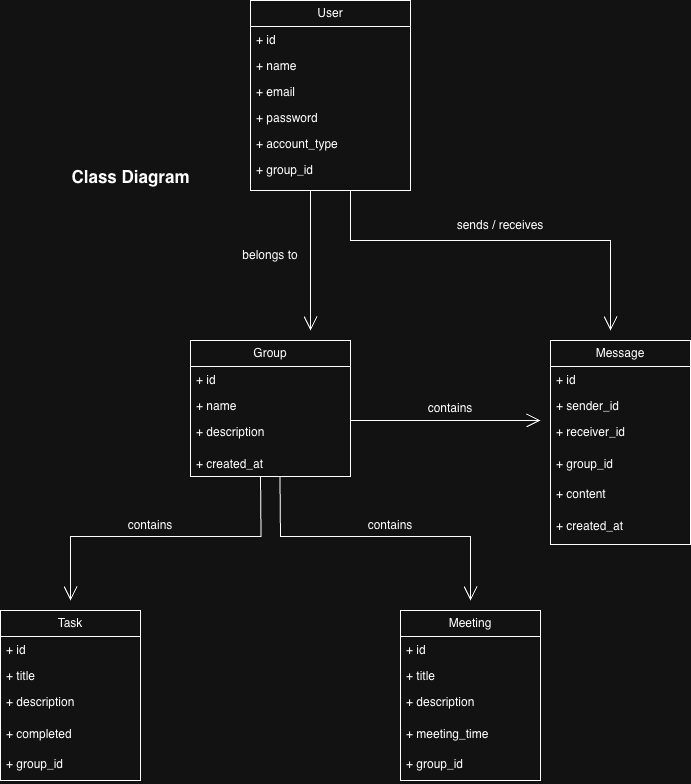

The diagram above was exported from draw.io. Its source (the exported page's mxGraphModel, read from the mxfile embedded in the PNG):
<mxGraphModel dx="1437" dy="991" grid="1" gridSize="10" guides="1" tooltips="1" connect="1" arrows="1" fold="1" page="1" pageScale="1" pageWidth="850" pageHeight="1100" math="0" shadow="0">
  <root>
    <mxCell id="0" />
    <mxCell id="1" parent="0" />
    <mxCell id="teOCLrf6D6gtqYKY4BFy-17" parent="1" style="swimlane;fontStyle=0;childLayout=stackLayout;horizontal=1;startSize=26;fillColor=none;horizontalStack=0;resizeParent=1;resizeParentMax=0;resizeLast=0;collapsible=1;marginBottom=0;whiteSpace=wrap;html=1;" value="User" vertex="1">
      <mxGeometry height="190" width="160" x="280" y="40" as="geometry" />
    </mxCell>
    <mxCell id="teOCLrf6D6gtqYKY4BFy-18" parent="teOCLrf6D6gtqYKY4BFy-17" style="text;strokeColor=none;fillColor=none;align=left;verticalAlign=top;spacingLeft=4;spacingRight=4;overflow=hidden;rotatable=0;points=[[0,0.5],[1,0.5]];portConstraint=eastwest;whiteSpace=wrap;html=1;" value="+ id" vertex="1">
      <mxGeometry height="26" width="160" y="26" as="geometry" />
    </mxCell>
    <mxCell id="teOCLrf6D6gtqYKY4BFy-19" parent="teOCLrf6D6gtqYKY4BFy-17" style="text;strokeColor=none;fillColor=none;align=left;verticalAlign=top;spacingLeft=4;spacingRight=4;overflow=hidden;rotatable=0;points=[[0,0.5],[1,0.5]];portConstraint=eastwest;whiteSpace=wrap;html=1;" value="+ name" vertex="1">
      <mxGeometry height="26" width="160" y="52" as="geometry" />
    </mxCell>
    <mxCell id="teOCLrf6D6gtqYKY4BFy-33" parent="teOCLrf6D6gtqYKY4BFy-17" style="text;strokeColor=none;fillColor=none;align=left;verticalAlign=top;spacingLeft=4;spacingRight=4;overflow=hidden;rotatable=0;points=[[0,0.5],[1,0.5]];portConstraint=eastwest;whiteSpace=wrap;html=1;" value="+ email" vertex="1">
      <mxGeometry height="26" width="160" y="78" as="geometry" />
    </mxCell>
    <mxCell id="teOCLrf6D6gtqYKY4BFy-34" parent="teOCLrf6D6gtqYKY4BFy-17" style="text;strokeColor=none;fillColor=none;align=left;verticalAlign=top;spacingLeft=4;spacingRight=4;overflow=hidden;rotatable=0;points=[[0,0.5],[1,0.5]];portConstraint=eastwest;whiteSpace=wrap;html=1;" value="+ password" vertex="1">
      <mxGeometry height="26" width="160" y="104" as="geometry" />
    </mxCell>
    <mxCell id="teOCLrf6D6gtqYKY4BFy-35" parent="teOCLrf6D6gtqYKY4BFy-17" style="text;strokeColor=none;fillColor=none;align=left;verticalAlign=top;spacingLeft=4;spacingRight=4;overflow=hidden;rotatable=0;points=[[0,0.5],[1,0.5]];portConstraint=eastwest;whiteSpace=wrap;html=1;" value="+ account_type" vertex="1">
      <mxGeometry height="26" width="160" y="130" as="geometry" />
    </mxCell>
    <mxCell id="teOCLrf6D6gtqYKY4BFy-20" parent="teOCLrf6D6gtqYKY4BFy-17" style="text;strokeColor=none;fillColor=none;align=left;verticalAlign=top;spacingLeft=4;spacingRight=4;overflow=hidden;rotatable=0;points=[[0,0.5],[1,0.5]];portConstraint=eastwest;whiteSpace=wrap;html=1;" value="+ group_id" vertex="1">
      <mxGeometry height="34" width="160" y="156" as="geometry" />
    </mxCell>
    <mxCell id="teOCLrf6D6gtqYKY4BFy-25" parent="1" style="swimlane;fontStyle=0;childLayout=stackLayout;horizontal=1;startSize=26;fillColor=none;horizontalStack=0;resizeParent=1;resizeParentMax=0;resizeLast=0;collapsible=1;marginBottom=0;whiteSpace=wrap;html=1;" value="Group" vertex="1">
      <mxGeometry height="136" width="160" x="220" y="380" as="geometry" />
    </mxCell>
    <mxCell id="teOCLrf6D6gtqYKY4BFy-26" parent="teOCLrf6D6gtqYKY4BFy-25" style="text;strokeColor=none;fillColor=none;align=left;verticalAlign=top;spacingLeft=4;spacingRight=4;overflow=hidden;rotatable=0;points=[[0,0.5],[1,0.5]];portConstraint=eastwest;whiteSpace=wrap;html=1;" value="+ id" vertex="1">
      <mxGeometry height="26" width="160" y="26" as="geometry" />
    </mxCell>
    <mxCell id="teOCLrf6D6gtqYKY4BFy-27" parent="teOCLrf6D6gtqYKY4BFy-25" style="text;strokeColor=none;fillColor=none;align=left;verticalAlign=top;spacingLeft=4;spacingRight=4;overflow=hidden;rotatable=0;points=[[0,0.5],[1,0.5]];portConstraint=eastwest;whiteSpace=wrap;html=1;" value="+ name" vertex="1">
      <mxGeometry height="26" width="160" y="52" as="geometry" />
    </mxCell>
    <mxCell id="teOCLrf6D6gtqYKY4BFy-28" parent="teOCLrf6D6gtqYKY4BFy-25" style="text;strokeColor=none;fillColor=none;align=left;verticalAlign=top;spacingLeft=4;spacingRight=4;overflow=hidden;rotatable=0;points=[[0,0.5],[1,0.5]];portConstraint=eastwest;whiteSpace=wrap;html=1;" value="&lt;div&gt;+ description&lt;/div&gt;" vertex="1">
      <mxGeometry height="32" width="160" y="78" as="geometry" />
    </mxCell>
    <mxCell id="teOCLrf6D6gtqYKY4BFy-37" parent="teOCLrf6D6gtqYKY4BFy-25" style="text;strokeColor=none;fillColor=none;align=left;verticalAlign=top;spacingLeft=4;spacingRight=4;overflow=hidden;rotatable=0;points=[[0,0.5],[1,0.5]];portConstraint=eastwest;whiteSpace=wrap;html=1;" value="+ created_at" vertex="1">
      <mxGeometry height="26" width="160" y="110" as="geometry" />
    </mxCell>
    <mxCell id="teOCLrf6D6gtqYKY4BFy-38" parent="1" style="swimlane;fontStyle=0;childLayout=stackLayout;horizontal=1;startSize=26;fillColor=none;horizontalStack=0;resizeParent=1;resizeParentMax=0;resizeLast=0;collapsible=1;marginBottom=0;whiteSpace=wrap;html=1;" value="Task" vertex="1">
      <mxGeometry height="170" width="140" x="30" y="650" as="geometry" />
    </mxCell>
    <mxCell id="teOCLrf6D6gtqYKY4BFy-39" parent="teOCLrf6D6gtqYKY4BFy-38" style="text;strokeColor=none;fillColor=none;align=left;verticalAlign=top;spacingLeft=4;spacingRight=4;overflow=hidden;rotatable=0;points=[[0,0.5],[1,0.5]];portConstraint=eastwest;whiteSpace=wrap;html=1;" value="+ id" vertex="1">
      <mxGeometry height="26" width="140" y="26" as="geometry" />
    </mxCell>
    <mxCell id="teOCLrf6D6gtqYKY4BFy-40" parent="teOCLrf6D6gtqYKY4BFy-38" style="text;strokeColor=none;fillColor=none;align=left;verticalAlign=top;spacingLeft=4;spacingRight=4;overflow=hidden;rotatable=0;points=[[0,0.5],[1,0.5]];portConstraint=eastwest;whiteSpace=wrap;html=1;" value="+ title" vertex="1">
      <mxGeometry height="26" width="140" y="52" as="geometry" />
    </mxCell>
    <mxCell id="teOCLrf6D6gtqYKY4BFy-41" parent="teOCLrf6D6gtqYKY4BFy-38" style="text;strokeColor=none;fillColor=none;align=left;verticalAlign=top;spacingLeft=4;spacingRight=4;overflow=hidden;rotatable=0;points=[[0,0.5],[1,0.5]];portConstraint=eastwest;whiteSpace=wrap;html=1;" value="&lt;div&gt;+ description&lt;/div&gt;" vertex="1">
      <mxGeometry height="32" width="140" y="78" as="geometry" />
    </mxCell>
    <mxCell id="teOCLrf6D6gtqYKY4BFy-42" parent="teOCLrf6D6gtqYKY4BFy-38" style="text;strokeColor=none;fillColor=none;align=left;verticalAlign=top;spacingLeft=4;spacingRight=4;overflow=hidden;rotatable=0;points=[[0,0.5],[1,0.5]];portConstraint=eastwest;whiteSpace=wrap;html=1;" value="+ completed" vertex="1">
      <mxGeometry height="30" width="140" y="110" as="geometry" />
    </mxCell>
    <mxCell id="teOCLrf6D6gtqYKY4BFy-43" parent="teOCLrf6D6gtqYKY4BFy-38" style="text;strokeColor=none;fillColor=none;align=left;verticalAlign=top;spacingLeft=4;spacingRight=4;overflow=hidden;rotatable=0;points=[[0,0.5],[1,0.5]];portConstraint=eastwest;whiteSpace=wrap;html=1;" value="&lt;div&gt;+ group_id&lt;/div&gt;" vertex="1">
      <mxGeometry height="30" width="140" y="140" as="geometry" />
    </mxCell>
    <mxCell id="teOCLrf6D6gtqYKY4BFy-44" parent="1" style="swimlane;fontStyle=0;childLayout=stackLayout;horizontal=1;startSize=26;fillColor=none;horizontalStack=0;resizeParent=1;resizeParentMax=0;resizeLast=0;collapsible=1;marginBottom=0;whiteSpace=wrap;html=1;" value="Meeting" vertex="1">
      <mxGeometry height="170" width="140" x="430" y="650" as="geometry" />
    </mxCell>
    <mxCell id="teOCLrf6D6gtqYKY4BFy-45" parent="teOCLrf6D6gtqYKY4BFy-44" style="text;strokeColor=none;fillColor=none;align=left;verticalAlign=top;spacingLeft=4;spacingRight=4;overflow=hidden;rotatable=0;points=[[0,0.5],[1,0.5]];portConstraint=eastwest;whiteSpace=wrap;html=1;" value="+ id" vertex="1">
      <mxGeometry height="26" width="140" y="26" as="geometry" />
    </mxCell>
    <mxCell id="teOCLrf6D6gtqYKY4BFy-46" parent="teOCLrf6D6gtqYKY4BFy-44" style="text;strokeColor=none;fillColor=none;align=left;verticalAlign=top;spacingLeft=4;spacingRight=4;overflow=hidden;rotatable=0;points=[[0,0.5],[1,0.5]];portConstraint=eastwest;whiteSpace=wrap;html=1;" value="+ title" vertex="1">
      <mxGeometry height="26" width="140" y="52" as="geometry" />
    </mxCell>
    <mxCell id="teOCLrf6D6gtqYKY4BFy-47" parent="teOCLrf6D6gtqYKY4BFy-44" style="text;strokeColor=none;fillColor=none;align=left;verticalAlign=top;spacingLeft=4;spacingRight=4;overflow=hidden;rotatable=0;points=[[0,0.5],[1,0.5]];portConstraint=eastwest;whiteSpace=wrap;html=1;" value="&lt;div&gt;+ description&lt;/div&gt;" vertex="1">
      <mxGeometry height="32" width="140" y="78" as="geometry" />
    </mxCell>
    <mxCell id="teOCLrf6D6gtqYKY4BFy-48" parent="teOCLrf6D6gtqYKY4BFy-44" style="text;strokeColor=none;fillColor=none;align=left;verticalAlign=top;spacingLeft=4;spacingRight=4;overflow=hidden;rotatable=0;points=[[0,0.5],[1,0.5]];portConstraint=eastwest;whiteSpace=wrap;html=1;" value="+ meeting_time" vertex="1">
      <mxGeometry height="30" width="140" y="110" as="geometry" />
    </mxCell>
    <mxCell id="teOCLrf6D6gtqYKY4BFy-49" parent="teOCLrf6D6gtqYKY4BFy-44" style="text;strokeColor=none;fillColor=none;align=left;verticalAlign=top;spacingLeft=4;spacingRight=4;overflow=hidden;rotatable=0;points=[[0,0.5],[1,0.5]];portConstraint=eastwest;whiteSpace=wrap;html=1;" value="&lt;div&gt;+ group_id&lt;/div&gt;" vertex="1">
      <mxGeometry height="30" width="140" y="140" as="geometry" />
    </mxCell>
    <mxCell id="teOCLrf6D6gtqYKY4BFy-50" parent="1" style="swimlane;fontStyle=0;childLayout=stackLayout;horizontal=1;startSize=26;fillColor=none;horizontalStack=0;resizeParent=1;resizeParentMax=0;resizeLast=0;collapsible=1;marginBottom=0;whiteSpace=wrap;html=1;" value="Message" vertex="1">
      <mxGeometry height="204" width="140" x="580" y="380" as="geometry" />
    </mxCell>
    <mxCell id="teOCLrf6D6gtqYKY4BFy-51" parent="teOCLrf6D6gtqYKY4BFy-50" style="text;strokeColor=none;fillColor=none;align=left;verticalAlign=top;spacingLeft=4;spacingRight=4;overflow=hidden;rotatable=0;points=[[0,0.5],[1,0.5]];portConstraint=eastwest;whiteSpace=wrap;html=1;" value="+ id" vertex="1">
      <mxGeometry height="26" width="140" y="26" as="geometry" />
    </mxCell>
    <mxCell id="teOCLrf6D6gtqYKY4BFy-52" parent="teOCLrf6D6gtqYKY4BFy-50" style="text;strokeColor=none;fillColor=none;align=left;verticalAlign=top;spacingLeft=4;spacingRight=4;overflow=hidden;rotatable=0;points=[[0,0.5],[1,0.5]];portConstraint=eastwest;whiteSpace=wrap;html=1;" value="+ sender_id" vertex="1">
      <mxGeometry height="26" width="140" y="52" as="geometry" />
    </mxCell>
    <mxCell id="teOCLrf6D6gtqYKY4BFy-53" parent="teOCLrf6D6gtqYKY4BFy-50" style="text;strokeColor=none;fillColor=none;align=left;verticalAlign=top;spacingLeft=4;spacingRight=4;overflow=hidden;rotatable=0;points=[[0,0.5],[1,0.5]];portConstraint=eastwest;whiteSpace=wrap;html=1;" value="+ receiver_id" vertex="1">
      <mxGeometry height="32" width="140" y="78" as="geometry" />
    </mxCell>
    <mxCell id="teOCLrf6D6gtqYKY4BFy-54" parent="teOCLrf6D6gtqYKY4BFy-50" style="text;strokeColor=none;fillColor=none;align=left;verticalAlign=top;spacingLeft=4;spacingRight=4;overflow=hidden;rotatable=0;points=[[0,0.5],[1,0.5]];portConstraint=eastwest;whiteSpace=wrap;html=1;" value="+ group_id" vertex="1">
      <mxGeometry height="30" width="140" y="110" as="geometry" />
    </mxCell>
    <mxCell id="teOCLrf6D6gtqYKY4BFy-56" parent="teOCLrf6D6gtqYKY4BFy-50" style="text;strokeColor=none;fillColor=none;align=left;verticalAlign=top;spacingLeft=4;spacingRight=4;overflow=hidden;rotatable=0;points=[[0,0.5],[1,0.5]];portConstraint=eastwest;whiteSpace=wrap;html=1;" value="+ content" vertex="1">
      <mxGeometry height="32" width="140" y="140" as="geometry" />
    </mxCell>
    <mxCell id="teOCLrf6D6gtqYKY4BFy-55" parent="teOCLrf6D6gtqYKY4BFy-50" style="text;strokeColor=none;fillColor=none;align=left;verticalAlign=top;spacingLeft=4;spacingRight=4;overflow=hidden;rotatable=0;points=[[0,0.5],[1,0.5]];portConstraint=eastwest;whiteSpace=wrap;html=1;" value="+ created_at" vertex="1">
      <mxGeometry height="32" width="140" y="172" as="geometry" />
    </mxCell>
    <mxCell id="teOCLrf6D6gtqYKY4BFy-57" edge="1" parent="1" style="endArrow=open;endFill=1;endSize=12;html=1;rounded=0;" value="">
      <mxGeometry relative="1" width="160" as="geometry">
        <mxPoint x="340" y="230" as="sourcePoint" />
        <mxPoint x="340" y="370" as="targetPoint" />
      </mxGeometry>
    </mxCell>
    <mxCell id="teOCLrf6D6gtqYKY4BFy-62" edge="1" parent="1" style="endArrow=open;endFill=1;endSize=12;html=1;rounded=0;" value="">
      <mxGeometry relative="1" width="160" as="geometry">
        <Array as="points">
          <mxPoint x="310" y="576" />
          <mxPoint x="370" y="576" />
          <mxPoint x="500" y="576" />
          <mxPoint x="500" y="596" />
        </Array>
        <mxPoint x="309.47" y="516" as="sourcePoint" />
        <mxPoint x="500" y="640" as="targetPoint" />
      </mxGeometry>
    </mxCell>
    <mxCell id="teOCLrf6D6gtqYKY4BFy-63" edge="1" parent="1" style="endArrow=open;endFill=1;endSize=12;html=1;rounded=0;" value="">
      <mxGeometry relative="1" width="160" as="geometry">
        <Array as="points">
          <mxPoint x="290.53" y="576" />
          <mxPoint x="100" y="576" />
          <mxPoint x="100" y="610" />
        </Array>
        <mxPoint x="290" y="516" as="sourcePoint" />
        <mxPoint x="100" y="640" as="targetPoint" />
      </mxGeometry>
    </mxCell>
    <mxCell id="teOCLrf6D6gtqYKY4BFy-64" edge="1" parent="1" style="endArrow=open;endFill=1;endSize=12;html=1;rounded=0;" value="">
      <mxGeometry relative="1" width="160" as="geometry">
        <Array as="points">
          <mxPoint x="380" y="280" />
          <mxPoint x="640" y="280" />
        </Array>
        <mxPoint x="380" y="230" as="sourcePoint" />
        <mxPoint x="640" y="370" as="targetPoint" />
      </mxGeometry>
    </mxCell>
    <mxCell id="teOCLrf6D6gtqYKY4BFy-65" parent="1" style="text;html=1;whiteSpace=wrap;strokeColor=none;fillColor=none;align=center;verticalAlign=middle;rounded=0;" value="belongs to" vertex="1">
      <mxGeometry height="30" width="60" x="270" y="280" as="geometry" />
    </mxCell>
    <mxCell id="teOCLrf6D6gtqYKY4BFy-66" parent="1" style="text;html=1;whiteSpace=wrap;strokeColor=none;fillColor=none;align=center;verticalAlign=middle;rounded=0;" value="contains" vertex="1">
      <mxGeometry height="30" width="60" x="150" y="550" as="geometry" />
    </mxCell>
    <mxCell id="teOCLrf6D6gtqYKY4BFy-67" parent="1" style="text;html=1;whiteSpace=wrap;strokeColor=none;fillColor=none;align=center;verticalAlign=middle;rounded=0;" value="contains" vertex="1">
      <mxGeometry height="30" width="60" x="390" y="550" as="geometry" />
    </mxCell>
    <mxCell id="teOCLrf6D6gtqYKY4BFy-68" parent="1" style="text;html=1;whiteSpace=wrap;strokeColor=none;fillColor=none;align=center;verticalAlign=middle;rounded=0;" value="sends / receives" vertex="1">
      <mxGeometry height="30" width="120" x="470" y="250" as="geometry" />
    </mxCell>
    <mxCell id="teOCLrf6D6gtqYKY4BFy-69" edge="1" parent="1" style="endArrow=open;endFill=1;endSize=12;html=1;rounded=0;" value="">
      <mxGeometry relative="1" width="160" as="geometry">
        <Array as="points" />
        <mxPoint x="380" y="460" as="sourcePoint" />
        <mxPoint x="570" y="460" as="targetPoint" />
      </mxGeometry>
    </mxCell>
    <mxCell id="teOCLrf6D6gtqYKY4BFy-70" parent="1" style="text;html=1;whiteSpace=wrap;strokeColor=none;fillColor=none;align=center;verticalAlign=middle;rounded=0;" value="contains" vertex="1">
      <mxGeometry height="30" width="60" x="450" y="433" as="geometry" />
    </mxCell>
    <mxCell id="teOCLrf6D6gtqYKY4BFy-71" parent="1" style="text;align=center;fontStyle=1;verticalAlign=middle;spacingLeft=3;spacingRight=3;strokeColor=none;rotatable=0;points=[[0,0.5],[1,0.5]];portConstraint=eastwest;html=1;" value="&lt;font style=&quot;font-size: 17px;&quot;&gt;Class Diagram&lt;/font&gt;" vertex="1">
      <mxGeometry height="26" width="80" x="120" y="204" as="geometry" />
    </mxCell>
  </root>
</mxGraphModel>